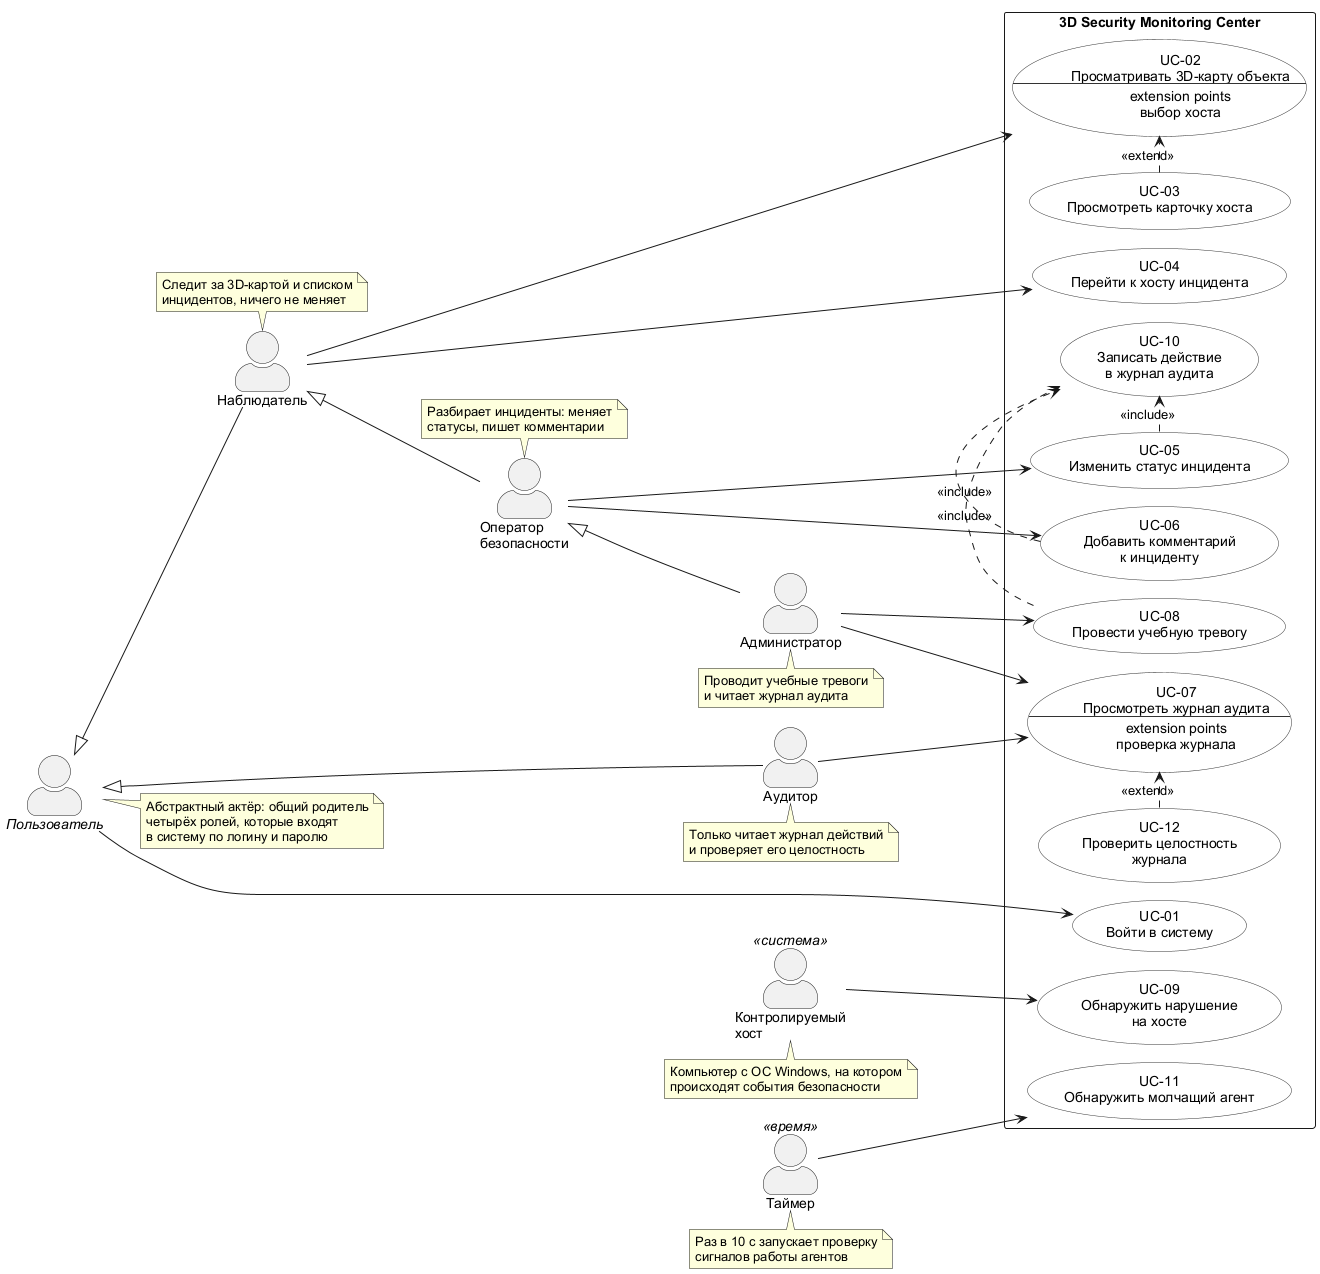

The diagram above was rendered by PlantUML. Its source (embedded in the PNG):
@startuml use-case
' Диаграмма вариантов использования 3D Security Monitoring Center, версия 1.0
' Описание актёров и потоков событий: use-cases.md
!pragma layout smetana
left to right direction
skinparam shadowing false
skinparam defaultFontName Arial
skinparam usecase {
  BackgroundColor #FFFFFF
  BorderColor #333333
}
skinparam actorStyle awesome

actor "//Пользователь//" as User
actor "Наблюдатель" as Observer
actor "Оператор\nбезопасности" as Operator
actor "Администратор" as Admin
actor "Аудитор" as Auditor
actor "Контролируемый\nхост" as Host <<система>>
actor "Таймер" as Timer <<время>>

Observer -up-|> User
Auditor -up-|> User
Operator -up-|> Observer
Admin -up-|> Operator

rectangle "3D Security Monitoring Center" {
  usecase "UC-01\nВойти в систему" as UC01
  usecase "UC-02\nПросматривать 3D-карту объекта\n--\nextension points\nвыбор хоста" as UC02
  usecase "UC-03\nПросмотреть карточку хоста" as UC03
  usecase "UC-04\nПерейти к хосту инцидента" as UC04
  usecase "UC-05\nИзменить статус инцидента" as UC05
  usecase "UC-06\nДобавить комментарий\nк инциденту" as UC06
  usecase "UC-07\nПросмотреть журнал аудита\n--\nextension points\nпроверка журнала" as UC07
  usecase "UC-08\nПровести учебную тревогу" as UC08
  usecase "UC-09\nОбнаружить нарушение\nна хосте" as UC09
  usecase "UC-10\nЗаписать действие\nв журнал аудита" as UC10
  usecase "UC-11\nОбнаружить молчащий агент" as UC11
  usecase "UC-12\nПроверить целостность\nжурнала" as UC12
}

User --> UC01
Observer --> UC02
Observer --> UC04
Operator --> UC05
Operator --> UC06
Admin --> UC08
Admin --> UC07
Auditor --> UC07
Host --> UC09
Timer --> UC11

UC03 .> UC02 : <<extend>>
UC12 .> UC07 : <<extend>>
UC05 .> UC10 : <<include>>
UC06 .> UC10 : <<include>>
UC08 .> UC10 : <<include>>

note right of User
  Абстрактный актёр: общий родитель
  четырёх ролей, которые входят
  в систему по логину и паролю
end note
note top of Observer
  Следит за 3D-картой и списком
  инцидентов, ничего не меняет
end note
note top of Operator
  Разбирает инциденты: меняет
  статусы, пишет комментарии
end note
note bottom of Admin
  Проводит учебные тревоги
  и читает журнал аудита
end note
note bottom of Auditor
  Только читает журнал действий
  и проверяет его целостность
end note
note bottom of Host
  Компьютер с ОС Windows, на котором
  происходят события безопасности
end note
note bottom of Timer
  Раз в 10 с запускает проверку
  сигналов работы агентов
end note
@enduml